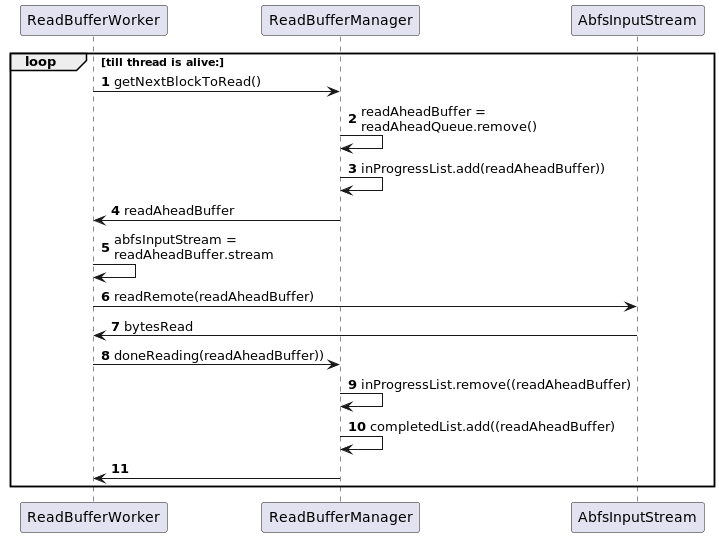

The diagram above was rendered by PlantUML. Its source (embedded in the PNG):
@startuml
'https://plantuml.com/sequence-diagram

autonumber
loop till thread is alive:
  ReadBufferWorker -> ReadBufferManager: getNextBlockToRead()
  ReadBufferManager -> ReadBufferManager: readAheadBuffer = \nreadAheadQueue.remove()
  ReadBufferManager -> ReadBufferManager: inProgressList.add(readAheadBuffer))
  ReadBufferManager -> ReadBufferWorker: readAheadBuffer
  ReadBufferWorker -> ReadBufferWorker: abfsInputStream =\nreadAheadBuffer.stream
  ReadBufferWorker -> AbfsInputStream: readRemote(readAheadBuffer)
  AbfsInputStream -> ReadBufferWorker: bytesRead
  ReadBufferWorker -> ReadBufferManager: doneReading(readAheadBuffer))
  ReadBufferManager -> ReadBufferManager: inProgressList.remove((readAheadBuffer)
  ReadBufferManager -> ReadBufferManager: completedList.add((readAheadBuffer)
  ReadBufferManager -> ReadBufferWorker
end
@enduml